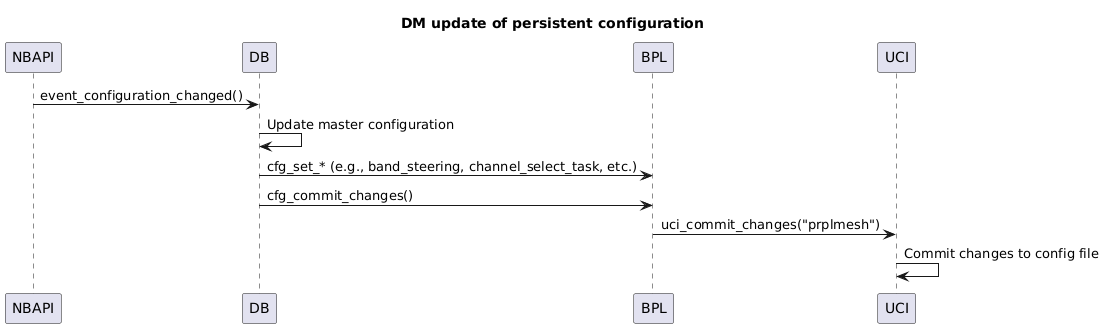

The diagram above was rendered by PlantUML. Its source (embedded in the PNG):
@startuml
title DM update of persistent configuration

participant "NBAPI" as NBAPI
participant "DB" as DB
participant "BPL" as BPL
participant "UCI" as UCI

NBAPI -> DB: event_configuration_changed()
DB -> DB: Update master configuration
DB -> BPL: cfg_set_* (e.g., band_steering, channel_select_task, etc.)
DB -> BPL: cfg_commit_changes()

BPL -> UCI: uci_commit_changes("prplmesh")
UCI -> UCI: Commit changes to config file
@enduml